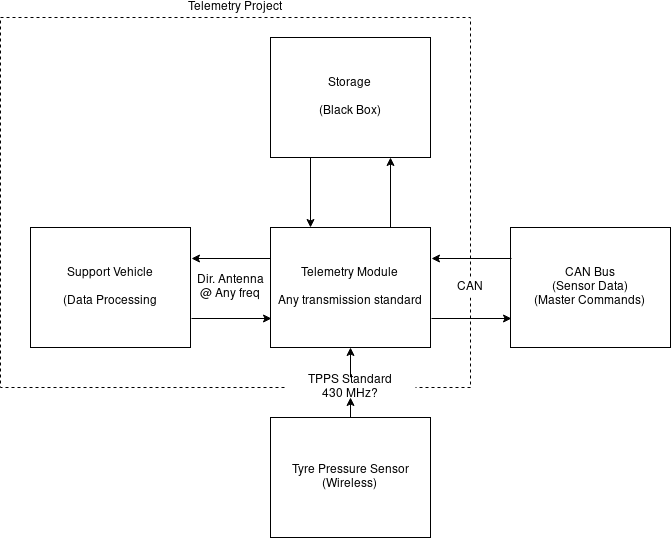

The diagram above was exported from draw.io. Its source (the exported page's mxGraphModel, read from the mxfile embedded in the PNG):
<mxGraphModel dx="1422" dy="813" grid="1" gridSize="10" guides="1" tooltips="1" connect="1" arrows="1" fold="1" page="1" pageScale="1" pageWidth="850" pageHeight="1100" math="0" shadow="0">
  <root>
    <mxCell id="IsU0RMf6AdkyD9WSJn7V-0" />
    <mxCell id="IsU0RMf6AdkyD9WSJn7V-1" parent="IsU0RMf6AdkyD9WSJn7V-0" />
    <mxCell id="IsU0RMf6AdkyD9WSJn7V-2" value="Telemetry Project" style="rounded=0;whiteSpace=wrap;html=1;flipH=1;flipV=1;fillColor=none;dashed=1;labelPosition=center;verticalLabelPosition=top;align=center;verticalAlign=bottom;" vertex="1" parent="IsU0RMf6AdkyD9WSJn7V-1">
      <mxGeometry x="90" y="80" width="470" height="370" as="geometry" />
    </mxCell>
    <mxCell id="IsU0RMf6AdkyD9WSJn7V-4" style="edgeStyle=orthogonalEdgeStyle;rounded=0;orthogonalLoop=1;jettySize=auto;html=1;exitX=0;exitY=0.75;exitDx=0;exitDy=0;entryX=1;entryY=0.75;entryDx=0;entryDy=0;flipH=1;flipV=1;" edge="1" parent="IsU0RMf6AdkyD9WSJn7V-1" target="IsU0RMf6AdkyD9WSJn7V-20">
      <mxGeometry relative="1" as="geometry">
        <mxPoint x="600" y="380" as="sourcePoint" />
      </mxGeometry>
    </mxCell>
    <mxCell id="IsU0RMf6AdkyD9WSJn7V-9" value="&lt;div&gt;CAN Bus&lt;/div&gt;&lt;div&gt;(Sensor Data)&lt;/div&gt;&lt;div&gt;(Master Commands)&lt;br&gt;&lt;/div&gt;" style="rounded=0;whiteSpace=wrap;html=1;flipH=1;flipV=1;" vertex="1" parent="IsU0RMf6AdkyD9WSJn7V-1">
      <mxGeometry x="600" y="290" width="160" height="120" as="geometry" />
    </mxCell>
    <mxCell id="IsU0RMf6AdkyD9WSJn7V-10" style="edgeStyle=orthogonalEdgeStyle;rounded=0;orthogonalLoop=1;jettySize=auto;html=1;exitX=1;exitY=0.25;exitDx=0;exitDy=0;entryX=0;entryY=0.25;entryDx=0;entryDy=0;flipH=1;flipV=1;" edge="1" parent="IsU0RMf6AdkyD9WSJn7V-1" source="IsU0RMf6AdkyD9WSJn7V-20">
      <mxGeometry relative="1" as="geometry">
        <mxPoint x="600" y="320" as="targetPoint" />
      </mxGeometry>
    </mxCell>
    <mxCell id="IsU0RMf6AdkyD9WSJn7V-11" style="edgeStyle=orthogonalEdgeStyle;rounded=0;orthogonalLoop=1;jettySize=auto;html=1;exitX=0;exitY=0.75;exitDx=0;exitDy=0;entryX=1;entryY=0.75;entryDx=0;entryDy=0;flipH=1;flipV=1;" edge="1" parent="IsU0RMf6AdkyD9WSJn7V-1" source="IsU0RMf6AdkyD9WSJn7V-20" target="IsU0RMf6AdkyD9WSJn7V-13">
      <mxGeometry relative="1" as="geometry" />
    </mxCell>
    <mxCell id="IsU0RMf6AdkyD9WSJn7V-12" style="edgeStyle=orthogonalEdgeStyle;rounded=0;orthogonalLoop=1;jettySize=auto;html=1;exitX=1;exitY=0.25;exitDx=0;exitDy=0;entryX=0;entryY=0.25;entryDx=0;entryDy=0;flipH=1;flipV=1;" edge="1" parent="IsU0RMf6AdkyD9WSJn7V-1" source="IsU0RMf6AdkyD9WSJn7V-13" target="IsU0RMf6AdkyD9WSJn7V-20">
      <mxGeometry relative="1" as="geometry" />
    </mxCell>
    <mxCell id="IsU0RMf6AdkyD9WSJn7V-13" value="&lt;div&gt;Support Vehicle&lt;/div&gt;&lt;div&gt;&lt;br&gt;&lt;/div&gt;&lt;div&gt;(Data Processing&lt;br&gt;&lt;/div&gt;" style="rounded=0;whiteSpace=wrap;html=1;flipH=1;flipV=1;" vertex="1" parent="IsU0RMf6AdkyD9WSJn7V-1">
      <mxGeometry x="120" y="290" width="160" height="120" as="geometry" />
    </mxCell>
    <mxCell id="IsU0RMf6AdkyD9WSJn7V-29" style="edgeStyle=orthogonalEdgeStyle;rounded=0;orthogonalLoop=1;jettySize=auto;html=1;exitX=0.25;exitY=1;exitDx=0;exitDy=0;entryX=0.25;entryY=0;entryDx=0;entryDy=0;" edge="1" parent="IsU0RMf6AdkyD9WSJn7V-1" source="IsU0RMf6AdkyD9WSJn7V-15" target="IsU0RMf6AdkyD9WSJn7V-20">
      <mxGeometry relative="1" as="geometry" />
    </mxCell>
    <mxCell id="IsU0RMf6AdkyD9WSJn7V-15" value="&lt;div&gt;Storage&lt;/div&gt;&lt;div&gt;&lt;br&gt;&lt;/div&gt;&lt;div&gt;(Black Box)&lt;br&gt;&lt;/div&gt;" style="rounded=0;whiteSpace=wrap;html=1;flipH=1;flipV=1;" vertex="1" parent="IsU0RMf6AdkyD9WSJn7V-1">
      <mxGeometry x="360" y="100" width="160" height="120" as="geometry" />
    </mxCell>
    <mxCell id="IsU0RMf6AdkyD9WSJn7V-17" style="edgeStyle=orthogonalEdgeStyle;rounded=0;orthogonalLoop=1;jettySize=auto;html=1;exitX=0.5;exitY=0;exitDx=0;exitDy=0;entryX=0.5;entryY=1;entryDx=0;entryDy=0;" edge="1" parent="IsU0RMf6AdkyD9WSJn7V-1" source="IsU0RMf6AdkyD9WSJn7V-26" target="IsU0RMf6AdkyD9WSJn7V-20">
      <mxGeometry relative="1" as="geometry" />
    </mxCell>
    <mxCell id="IsU0RMf6AdkyD9WSJn7V-18" value="&lt;div&gt;Tyre Pressure Sensor&lt;/div&gt;&lt;div&gt;(Wireless)&lt;br&gt;&lt;/div&gt;" style="rounded=0;whiteSpace=wrap;html=1;flipH=1;flipV=1;" vertex="1" parent="IsU0RMf6AdkyD9WSJn7V-1">
      <mxGeometry x="360" y="480" width="160" height="120" as="geometry" />
    </mxCell>
    <mxCell id="IsU0RMf6AdkyD9WSJn7V-30" style="edgeStyle=orthogonalEdgeStyle;rounded=0;orthogonalLoop=1;jettySize=auto;html=1;exitX=0.75;exitY=0;exitDx=0;exitDy=0;entryX=0.75;entryY=1;entryDx=0;entryDy=0;" edge="1" parent="IsU0RMf6AdkyD9WSJn7V-1" source="IsU0RMf6AdkyD9WSJn7V-20" target="IsU0RMf6AdkyD9WSJn7V-15">
      <mxGeometry relative="1" as="geometry" />
    </mxCell>
    <mxCell id="IsU0RMf6AdkyD9WSJn7V-20" value="&lt;div&gt;Telemetry Module&lt;/div&gt;&lt;div&gt;&lt;br&gt;&lt;/div&gt;&lt;div&gt;Any transmission standard&lt;br&gt;&lt;/div&gt;" style="rounded=0;whiteSpace=wrap;html=1;flipH=1;flipV=1;" vertex="1" parent="IsU0RMf6AdkyD9WSJn7V-1">
      <mxGeometry x="360" y="290" width="160" height="120" as="geometry" />
    </mxCell>
    <mxCell id="IsU0RMf6AdkyD9WSJn7V-24" value="&lt;div&gt;Dir. Antenna&lt;/div&gt;&lt;div&gt;@ Any freq&lt;br&gt;&lt;/div&gt;" style="text;html=1;strokeColor=none;fillColor=none;align=center;verticalAlign=middle;whiteSpace=wrap;rounded=0;dashed=1;" vertex="1" parent="IsU0RMf6AdkyD9WSJn7V-1">
      <mxGeometry x="280" y="340" width="80" height="20" as="geometry" />
    </mxCell>
    <mxCell id="IsU0RMf6AdkyD9WSJn7V-26" value="&lt;div&gt;TPPS Standard&lt;/div&gt;&lt;div&gt;430 MHz?&lt;br&gt;&lt;/div&gt;" style="text;html=1;strokeColor=none;fillColor=#ffffff;align=center;verticalAlign=middle;whiteSpace=wrap;rounded=0;dashed=1;" vertex="1" parent="IsU0RMf6AdkyD9WSJn7V-1">
      <mxGeometry x="375" y="440" width="130" height="20" as="geometry" />
    </mxCell>
    <mxCell id="IsU0RMf6AdkyD9WSJn7V-27" style="edgeStyle=orthogonalEdgeStyle;rounded=0;orthogonalLoop=1;jettySize=auto;html=1;exitX=0.5;exitY=0;exitDx=0;exitDy=0;entryX=0.5;entryY=1;entryDx=0;entryDy=0;" edge="1" parent="IsU0RMf6AdkyD9WSJn7V-1" source="IsU0RMf6AdkyD9WSJn7V-18" target="IsU0RMf6AdkyD9WSJn7V-26">
      <mxGeometry relative="1" as="geometry">
        <mxPoint x="440" y="480" as="sourcePoint" />
        <mxPoint x="440" y="410" as="targetPoint" />
      </mxGeometry>
    </mxCell>
    <mxCell id="IsU0RMf6AdkyD9WSJn7V-28" value="CAN" style="text;html=1;strokeColor=none;fillColor=#ffffff;align=center;verticalAlign=middle;whiteSpace=wrap;rounded=0;dashed=1;" vertex="1" parent="IsU0RMf6AdkyD9WSJn7V-1">
      <mxGeometry x="540" y="340" width="40" height="20" as="geometry" />
    </mxCell>
  </root>
</mxGraphModel>